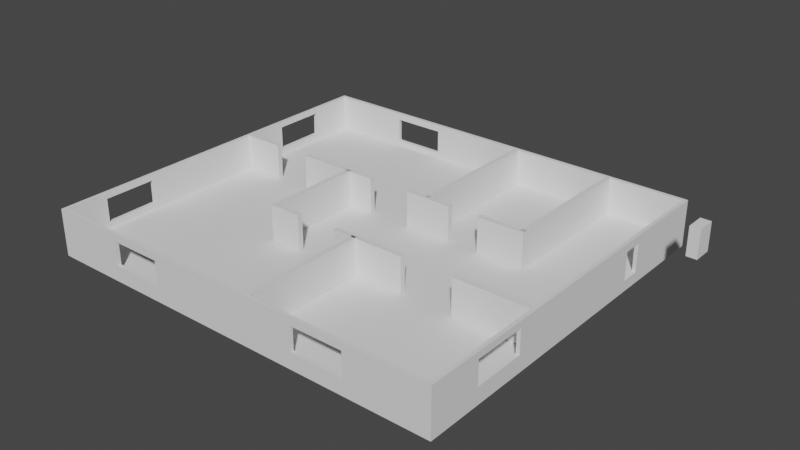 # Source: House.blend  (saved by Blender 2.93.21; exported with 4.5.12 LTS)
import bpy
from mathutils import Matrix  # noqa: F401  (used for matrix-valued properties, if any)

bpy.ops.wm.read_factory_settings(use_empty=True)
scene = bpy.context.scene
scene.name = 'Scene'

# ---- collections
col_collection = bpy.data.collections.new('Collection'); scene.collection.children.link(col_collection)

# ---- world
world_world = bpy.data.worlds.new('World'); scene.world = world_world
world_world.use_nodes = True; world_world.node_tree.nodes.clear()
_N = world_world.node_tree.nodes; _L = world_world.node_tree.links
n0 = _N.new('ShaderNodeOutputWorld'); n0.name = 'World Output'; n0.location = (300, 300)
n1 = _N.new('ShaderNodeBackground'); n1.name = 'Background'; n1.location = (10, 300)
n1.inputs[0].default_value = (0.05088, 0.05088, 0.05088, 1.0)
_L.new(n1.outputs[0], n0.inputs[0])
n0.is_active_output = True
world_world.color = (0.05088, 0.05088, 0.05088)
world_world.use_sun_shadow = False
world_world.sun_shadow_jitter_overblur = 0.0

# ---- meshes
me_plane_001 = bpy.data.meshes.new('Plane.001')
me_plane_001.from_pydata([(3.482, 2.996, 0.4233), (3.482, 2.996, -0.93), (-3.437, 2.996, -0.93), (-3.377, 2.996, 0.4233), (-3.377, 3.056, -0.93), (-3.377, -3.089, 0.4233), (-3.377, -3.089, -0.93), (3.482, 3.056, 0.4233), (3.482, 3.056, -0.93), (-3.377, 3.056, 0.4233), (3.542, 2.996, 0.4233), (3.542, 2.996, -0.93), (3.542, -3.089, 0.4233), (3.542, -3.089, -0.93), (3.482, -3.089, 0.4233), (3.482, -3.089, -0.93), (3.482, -3.149, 0.4233), (3.482, -3.149, -0.93), (-3.377, -3.149, 0.4233), (-3.377, -3.149, -0.93), (-3.437, -3.089, -0.93), (-3.377, 2.996, -0.93), (-3.437, 3.056, -0.93), (3.542, 3.056, 0.4233), (3.542, 3.056, -0.93), (3.542, -3.149, 0.4233), (3.542, -3.149, -0.93), (-3.437, -3.149, 0.4233), (-3.437, -3.149, -0.93), (-3.377, 2.996, 4.825), (-3.377, -3.089, 4.825), (3.482, 2.996, 4.825), (3.482, 3.056, 4.825), (-3.377, 3.056, 4.825), (3.542, -3.089, 4.825), (3.542, 2.996, 4.825), (-3.377, -3.149, 4.825), (3.482, -3.149, 4.825), (3.482, -3.089, 4.825), (-3.437, -3.089, 4.825), (3.542, 3.056, 4.825), (3.542, -3.149, 4.825), (-3.437, -3.149, 4.825), (-3.377, 2.238, 4.133), (-3.377, 2.238, 1.198), (-3.437, 1.357, 4.133), (-3.377, 1.357, 1.198), (-3.377, 1.357, 4.133), (-3.437, -1.505, 1.198), (-3.377, -2.384, 1.153), (-3.377, -1.503, 1.151), (-3.377, -1.503, 4.086), (-3.437, -1.503, 4.086), (-3.377, -2.384, 4.086), (-3.437, -2.384, 4.086), (-3.377, -1.503, 1.198), (-3.437, -1.503, 1.198), (-2.187, -3.089, 3.953), (-2.187, -3.089, 1.019), (-1.306, -3.089, 1.019), (-1.306, -3.089, 3.953), (-2.187, -3.149, 1.019), (-2.187, -3.149, 3.953), (-1.306, -3.149, 1.019), (-1.306, -3.149, 3.953), (1.257, -3.149, 3.953), (1.257, -3.089, 3.953), (1.257, -3.149, 1.019), (1.257, -3.089, 1.019), (2.138, -3.149, 1.019), (2.138, -3.089, 3.953), (1.286, -3.149, 3.953), (1.286, -3.149, 1.019), (1.286, -3.089, 1.019), (2.167, -3.149, 3.953), (2.167, -3.149, 1.019), (2.167, -3.089, 1.019), (2.167, -3.089, 3.953), (2.138, -3.089, 1.019), (2.138, -3.149, 3.953), (1.286, -3.089, 3.953), (3.542, -1.384, 1.011), (3.542, -1.366, 1.068), (3.542, -1.384, 1.068), (3.542, -1.366, 4.002), (3.542, -1.494, 4.002), (3.482, -1.366, 1.068), (3.482, -2.247, 1.068), (3.482, -2.247, 4.002), (3.482, -1.366, 4.002), (3.542, -2.247, 1.068), (3.542, -2.247, 4.002), (-2.054, 2.996, 1.068), (-1.173, 2.996, 1.068), (-2.054, 2.996, 4.002), (-1.173, 2.996, 4.002), (-2.054, 3.056, 1.068), (-1.173, 3.056, 1.068), (-2.054, 3.056, 4.002), (-1.173, 3.056, 4.002), (3.452, 1.261, 0.4233), (3.452, 1.58, 0.4233), (3.482, 1.58, 0.4233), (3.482, 1.261, 0.4233), (3.542, 1.261, 0.396), (3.542, 1.261, 0.4233), (3.542, 1.58, 0.4233), (3.542, 1.58, 0.396), (3.542, 1.261, 3.831), (3.542, 1.58, 3.831), (3.482, 1.261, 3.831), (3.482, 1.58, 3.831), (-3.437, 2.238, 4.133), (-3.437, 3.056, 0.4233), (-3.437, 2.996, 4.825), (-3.437, 3.056, 4.825), (-3.445, 2.238, 1.198), (-3.437, 2.996, 0.4233), (-3.437, 1.357, 1.198), (-3.437, -2.384, 1.153), (-3.437, -3.089, 0.4233)], [], [(1, 11, 13, 15), (21, 4, 8, 1), (14, 103, 100, 101, 102, 0, 3, 5), (6, 21, 1, 15), (9, 7, 8, 4), (3, 9, 4, 21), (1, 8, 7, 0), (10, 106, 107, 104, 105, 12, 13, 11), (3, 33, 9), (15, 13, 12, 14), (0, 10, 11, 1), (15, 17, 19, 6), (6, 20, 2, 21), (29, 94, 95, 93, 92, 3, 0, 31), (92, 94, 29, 3), (16, 18, 19, 17), (14, 16, 17, 15), (6, 19, 18, 5), (18, 36, 42, 27), (9, 4, 22, 113), (3, 33, 9), (22, 4, 21, 2), (8, 7, 23, 24), (10, 11, 24, 23), (23, 40, 35, 10), (11, 1, 8, 24), (13, 12, 25, 26), (16, 17, 26, 25), (9, 113, 115, 33), (26, 17, 15, 13), (19, 18, 27, 28), (20, 6, 19, 28), (16, 25, 41, 37), (31, 32, 33, 29), (38, 34, 35, 31), (29, 114, 39, 30), (30, 36, 37, 38), (115, 114, 29, 33), (35, 40, 32, 31), (37, 41, 34, 38), (42, 36, 30, 39), (39, 114, 112, 45, 52, 54), (25, 12, 34, 41), (34, 85, 84, 82, 83, 81, 12, 105, 108, 109, 106, 10, 35), (88, 87, 14, 38), (0, 102, 111, 110, 103, 14, 87, 86, 89, 88, 38, 31), (96, 97, 99, 98, 33, 32, 7, 9), (98, 96, 9, 33), (49, 53, 51, 55, 46, 47, 43, 29, 30, 5), (29, 43, 44, 3), (7, 32, 40, 23), (61, 62, 36, 18), (62, 64, 63, 61, 18, 16, 69, 67, 65, 71, 79, 37, 36), (74, 75, 69, 16, 37, 79), (30, 57, 58, 5), (76, 77, 70, 38, 14, 78), (58, 59, 60, 57, 30, 38, 70, 80, 66, 68, 78, 14, 5), (73, 68, 66, 80), (45, 112, 43, 47), (81, 83, 90, 91, 85, 34, 12), (67, 72, 71, 65), (101, 100, 103, 102), (107, 102, 103, 104), (102, 107, 109, 111), (103, 110, 108, 104), (109, 108, 110, 111), (91, 90, 87, 88), (82, 86, 87, 90, 83), (84, 89, 86, 82), (84, 85, 91, 88, 89), (76, 78, 68, 67, 69, 75), (71, 72, 73, 80), (70, 79, 71, 80), (74, 77, 76, 75), (74, 79, 70, 77), (63, 59, 58, 61), (60, 59, 63, 64), (64, 62, 57, 60), (57, 62, 61, 58), (56, 55, 51, 52), (2, 20, 28, 27, 113, 22), (54, 52, 51, 53), (44, 46, 55, 50, 49, 5, 3), (95, 99, 97, 93), (94, 92, 96, 98), (93, 97, 96, 92), (55, 49, 50), (117, 114, 115, 113), (114, 117, 116, 112), (46, 44, 116, 118), (43, 112, 116, 44), (45, 47, 46, 118), (120, 27, 42, 39), (117, 120, 119, 116), (56, 52, 45, 118), (49, 55, 48, 119), (54, 53, 49, 119), (39, 54, 119, 120), (116, 119, 48, 56, 118), (95, 94, 98, 99)])
_uv = me_plane_001.uv_layers.new(name='UVMap')
_uv.uv.foreach_set('vector', [0.875, 0.75, 0.875, 0.75, 0.875, 0.5, 0.875, 0.5, 0.625, 0.75, 0.625, 0.75, 0.875, 0.75, 0.875, 0.75, 0.125, 0.5, 0.125, 0.6787, 0.1261, 0.6787, 0.1261, 0.6918, 0.125, 0.6918, 0.125, 0.75, 0.375, 0.75, 0.375, 0.5, 0.625, 0.5, 0.625, 0.75, 0.875, 0.75, 0.875, 0.5, 0.375, 0.75, 0.375, 1.0, 0.625, 1.0, 0.625, 0.75, 0.375, 0.75, 0.375, 0.75, 0.625, 0.75, 0.625, 0.75, 0.625, 0.0, 0.625, 0.0, 0.375, 0.0, 0.375, 0.0, 0.375, 0.0, 0.375, 0.05816, 0.38, 0.05816, 0.38, 0.07127, 0.375, 0.07127, 0.375, 0.25, 0.625, 0.25, 0.625, 0.0, 0.375, 0.75, 0.375, 0.75, 0.375, 0.75, 0.625, 0.25, 0.625, 0.25, 0.375, 0.25, 0.375, 0.25, 0.375, 0.0, 0.375, 0.0, 0.625, 0.0, 0.625, 0.0, 0.875, 0.5, 0.875, 0.5, 0.625, 0.5, 0.625, 0.5, 0.625, 0.5, 0.625, 0.5, 0.625, 0.75, 0.625, 0.75, 0.375, 0.75, 0.3268, 0.75, 0.2947, 0.75, 0.2947, 0.75, 0.3268, 0.75, 0.375, 0.75, 0.125, 0.75, 0.125, 0.75, 0.3268, 0.75, 0.3268, 0.75, 0.375, 0.75, 0.375, 0.75, 0.375, 0.25, 0.375, 0.5, 0.625, 0.5, 0.625, 0.25, 0.375, 0.25, 0.375, 0.25, 0.625, 0.25, 0.625, 0.25, 0.625, 0.5, 0.625, 0.5, 0.375, 0.5, 0.375, 0.5, 0.375, 0.5, 0.375, 0.5, 0.375, 0.5, 0.375, 0.5, 0.0, 0.0, 0.0, 0.0, 0.625, 0.75, 0.375, 0.75, 0.0, 0.0, 0.0, 0.0, 0.0, 0.0, 0.625, 0.75, 0.0, 0.0, 0.0, 0.0, 0.625, 0.75, 0.625, 1.0, 0.375, 1.0, 0.375, 1.0, 0.625, 1.0, 0.375, 0.0, 0.625, 0.0, 0.625, 1.0, 0.375, 1.0, 0.375, 1.0, 0.375, 1.0, 0.375, 0.0, 0.375, 0.0, 0.0, 0.0, 0.0, 0.0, 0.0, 0.0, 0.0, 0.0, 0.625, 0.25, 0.375, 0.25, 0.375, 0.25, 0.625, 0.25, 0.375, 0.25, 0.625, 0.25, 0.625, 0.25, 0.375, 0.25, 0.0, 0.0, 0.375, 0.75, 0.375, 0.75, 0.0, 0.0, 0.0, 0.0, 0.0, 0.0, 0.0, 0.0, 0.0, 0.0, 0.625, 0.5, 0.375, 0.5, 0.375, 0.5, 0.625, 0.5, 0.0, 0.0, 0.0, 0.0, 0.0, 0.0, 0.0, 0.0, 0.375, 0.25, 0.375, 0.25, 0.375, 0.25, 0.375, 0.25, 0.125, 0.75, 0.125, 0.75, 0.375, 0.75, 0.375, 0.75, 0.125, 0.5, 0.125, 0.5, 0.125, 0.75, 0.125, 0.75, 0.375, 0.75, 0.375, 0.75, 0.375, 0.5, 0.375, 0.5, 0.375, 0.5, 0.375, 0.5, 0.125, 0.5, 0.125, 0.5, 0.375, 0.75, 0.375, 0.75, 0.0, 0.0, 0.0, 0.0, 0.0, 0.0, 0.0, 0.0, 0.0, 0.0, 0.0, 0.0, 0.0, 0.0, 0.0, 0.0, 0.0, 0.0, 0.0, 0.0, 0.0, 0.0, 0.0, 0.0, 0.0, 0.0, 0.0, 0.0, 0.375, 0.5, 0.375, 0.75, 0.375, 0.7189, 0.375, 0.6827, 0.375, 0.5651, 0.375, 0.5289, 0.375, 0.25, 0.375, 0.25, 0.375, 0.25, 0.375, 0.25, 0.375, 0.25, 0.375, 0.1845, 0.375, 0.1792, 0.375, 0.1792, 0.375, 0.18, 0.375, 0.18, 0.375, 0.25, 0.375, 0.07127, 0.375, 0.07127, 0.375, 0.05816, 0.375, 0.05816, 0.375, 0.0, 0.375, 0.0, 0.125, 0.5346, 0.125, 0.5346, 0.125, 0.5, 0.125, 0.5, 0.125, 0.75, 0.125, 0.6918, 0.125, 0.6918, 0.125, 0.6787, 0.125, 0.6787, 0.125, 0.5, 0.125, 0.5346, 0.125, 0.5708, 0.125, 0.5708, 0.125, 0.5346, 0.125, 0.5, 0.125, 0.75, 0.375, 0.7982, 0.375, 0.8303, 0.375, 0.8303, 0.375, 0.7982, 0.375, 0.75, 0.375, 1.0, 0.375, 1.0, 0.375, 0.75, 0.375, 0.7982, 0.375, 0.7982, 0.375, 0.75, 0.375, 0.75, 0.375, 0.5289, 0.375, 0.5289, 0.375, 0.5651, 0.375, 0.5651, 0.375, 0.6827, 0.375, 0.6827, 0.375, 0.7189, 0.375, 0.75, 0.375, 0.5, 0.375, 0.5, 0.375, 0.75, 0.375, 0.7189, 0.375, 0.7189, 0.375, 0.75, 0.375, 1.0, 0.375, 1.0, 0.375, 1.0, 0.375, 1.0, 0.375, 0.4566, 0.375, 0.4566, 0.375, 0.5, 0.375, 0.5, 0.375, 0.4566, 0.375, 0.4245, 0.375, 0.4245, 0.375, 0.4566, 0.375, 0.5, 0.375, 0.25, 0.375, 0.299, 0.375, 0.3311, 0.375, 0.3311, 0.375, 0.3301, 0.375, 0.299, 0.375, 0.25, 0.375, 0.5, 0.375, 0.2979, 0.375, 0.2979, 0.375, 0.299, 0.375, 0.25, 0.375, 0.25, 0.375, 0.299, 0.375, 0.5, 0.3316, 0.5, 0.3316, 0.5, 0.375, 0.5, 0.1729, 0.5, 0.1729, 0.5, 0.174, 0.5, 0.125, 0.5, 0.125, 0.5, 0.174, 0.5, 0.3316, 0.5, 0.2995, 0.5, 0.2995, 0.5, 0.3316, 0.5, 0.375, 0.5, 0.125, 0.5, 0.174, 0.5, 0.2051, 0.5, 0.2061, 0.5, 0.2061, 0.5, 0.174, 0.5, 0.125, 0.5, 0.375, 0.5, 0.2051, 0.5, 0.2061, 0.5, 0.2061, 0.5, 0.2051, 0.5, 0.375, 0.6827, 0.375, 0.7189, 0.375, 0.7189, 0.375, 0.6827, 0.375, 0.18, 0.375, 0.18, 0.375, 0.2154, 0.375, 0.2154, 0.375, 0.1845, 0.375, 0.25, 0.375, 0.25, 0.375, 0.3311, 0.375, 0.3301, 0.375, 0.3301, 0.375, 0.3311, 0.1261, 0.6918, 0.1261, 0.6787, 0.125, 0.6787, 0.125, 0.6918, 0.38, 0.05816, 0.125, 0.6918, 0.125, 0.6787, 0.38, 0.07127, 0.125, 0.6918, 0.38, 0.05816, 0.0, 0.0, 0.125, 0.6918, 0.125, 0.6787, 0.125, 0.6787, 0.0, 0.0, 0.38, 0.07127, 0.0, 0.0, 0.0, 0.0, 0.125, 0.6787, 0.125, 0.6918, 0.375, 0.2154, 0.375, 0.2154, 0.125, 0.5346, 0.125, 0.5346, 0.375, 0.1792, 0.125, 0.5708, 0.125, 0.5346, 0.375, 0.2154, 0.375, 0.18, 0.375, 0.1792, 0.125, 0.5708, 0.125, 0.5708, 0.375, 0.1792, 0.375, 0.1792, 0.375, 0.1845, 0.375, 0.2154, 0.125, 0.5346, 0.125, 0.5708, 0.1729, 0.5, 0.174, 0.5, 0.2061, 0.5, 0.375, 0.3311, 0.375, 0.299, 0.375, 0.2979, 0.375, 0.3301, 0.375, 0.3301, 0.2051, 0.5, 0.2051, 0.5, 0.174, 0.5, 0.375, 0.299, 0.375, 0.3301, 0.2051, 0.5, 0.375, 0.2979, 0.1729, 0.5, 0.1729, 0.5, 0.375, 0.2979, 0.375, 0.2979, 0.375, 0.299, 0.174, 0.5, 0.1729, 0.5, 0.375, 0.4245, 0.2995, 0.5, 0.3316, 0.5, 0.375, 0.4566, 0.2995, 0.5, 0.2995, 0.5, 0.375, 0.4245, 0.375, 0.4245, 0.375, 0.4245, 0.375, 0.4566, 0.3316, 0.5, 0.2995, 0.5, 0.3316, 0.5, 0.375, 0.4566, 0.375, 0.4566, 0.3316, 0.5, 0.375, 0.5651, 0.375, 0.5651, 0.375, 0.5651, 0.375, 0.5651, 0.625, 0.75, 0.625, 0.5, 0.0, 0.0, 0.375, 0.5, 0.375, 0.75, 0.625, 0.75, 0.375, 0.5289, 0.375, 0.5651, 0.375, 0.5651, 0.375, 0.5289, 0.375, 0.7189, 0.375, 0.6827, 0.375, 0.5651, 0.375, 0.5651, 0.375, 0.5289, 0.375, 0.5, 0.375, 0.75, 0.2947, 0.75, 0.375, 0.8303, 0.375, 0.8303, 0.2947, 0.75, 0.3268, 0.75, 0.3268, 0.75, 0.375, 0.7982, 0.375, 0.7982, 0.2947, 0.75, 0.375, 0.8303, 0.375, 0.7982, 0.3268, 0.75, 0.0, 0.0, 0.0, 0.0, 0.375, 0.5651, 0.0, 0.0, 0.375, 0.75, 0.375, 0.75, 0.375, 0.75, 0.375, 0.75, 0.0, 0.0, 0.0, 0.0, 0.0, 0.0, 0.375, 0.6827, 0.375, 0.7189, 0.0, 0.0, 0.0, 0.0, 0.375, 0.7189, 0.0, 0.0, 0.0, 0.0, 0.375, 0.7189, 0.375, 0.6827, 0.375, 0.6827, 0.375, 0.6827, 0.0, 0.0, 0.0, 0.0, 0.375, 0.5, 0.0, 0.0, 0.0, 0.0, 0.0, 0.0, 0.0, 0.0, 0.0, 0.0, 0.0, 0.0, 0.375, 0.5651, 0.375, 0.5651, 0.375, 0.6827, 0.0, 0.0, 0.0, 0.0, 0.0, 0.0, 0.0, 0.0, 0.0, 0.0, 0.375, 0.5289, 0.375, 0.5289, 0.0, 0.0, 0.0, 0.0, 0.0, 0.0, 0.375, 0.5289, 0.0, 0.0, 0.0, 0.0, 0.0, 0.0, 0.0, 0.0, 0.0, 0.0, 0.375, 0.5651, 0.0, 0.0, 0.2947, 0.75, 0.3268, 0.75, 0.375, 0.7982, 0.375, 0.8303])
me_plane_001.use_remesh_fix_poles = True
me_plane_001.use_remesh_preserve_attributes = False
me_plane_001.update()
me_plane_002 = bpy.data.meshes.new('Plane.002')
me_plane_002.from_pydata([(-0.2, -0.2, -1.467), (-0.2, -0.2, 1.467), (-0.2, 0.2, -1.467), (-0.2, 0.2, 1.467), (0.2, -0.2, -1.467), (0.2, -0.2, 1.467), (0.2, 0.2, -1.467), (0.2, 0.2, 1.467), (0.1338, 0.2, 1.467), (-0.05974, 0.2, 1.467), (0.1338, 0.2, -1.467), (-0.05974, 0.2, -1.467), (-0.05974, -0.2, 1.467), (0.1338, -0.2, 1.467), (0.1338, -0.2, -1.467), (-0.05974, -0.2, -1.467)], [], [(0, 1, 3, 2), (2, 3, 9, 11), (7, 6, 10, 8), (9, 8, 10, 11), (6, 7, 5, 4), (12, 1, 0, 15), (4, 5, 13, 14), (12, 15, 14, 13), (0, 2, 11, 15), (10, 6, 4, 14), (14, 15, 11, 10), (3, 1, 12, 9), (13, 5, 7, 8), (9, 12, 13, 8), (9, 11, 15, 12), (10, 8, 13, 14)])
_uv = me_plane_002.uv_layers.new(name='UVMap')
_uv.uv.foreach_set('vector', [0.375, 0.0, 0.625, 0.0, 0.625, 0.25, 0.375, 0.25, 0.375, 0.25, 0.625, 0.25, 0.625, 0.3377, 0.375, 0.3377, 0.625, 0.5, 0.375, 0.5, 0.375, 0.4586, 0.625, 0.4586, 0.625, 0.3377, 0.625, 0.4586, 0.375, 0.4586, 0.375, 0.3377, 0.375, 0.5, 0.625, 0.5, 0.625, 0.75, 0.375, 0.75, 0.625, 0.9123, 0.625, 1.0, 0.375, 1.0, 0.375, 0.9123, 0.375, 0.75, 0.625, 0.75, 0.625, 0.7914, 0.375, 0.7914, 0.625, 0.9123, 0.375, 0.9123, 0.375, 0.7914, 0.625, 0.7914, 0.125, 0.75, 0.125, 0.5, 0.2127, 0.5, 0.2127, 0.75, 0.3336, 0.5, 0.375, 0.5, 0.375, 0.75, 0.3336, 0.75, 0.3336, 0.75, 0.2127, 0.75, 0.2127, 0.5, 0.3336, 0.5, 0.875, 0.5, 0.875, 0.75, 0.7873, 0.75, 0.7873, 0.5, 0.6664, 0.75, 0.625, 0.75, 0.625, 0.5, 0.6664, 0.5, 0.7873, 0.5, 0.7873, 0.75, 0.6664, 0.75, 0.6664, 0.5, 0.375, 0.7158, 0.375, 0.7158, 0.375, 0.6796, 0.375, 0.6796, 0.375, 0.7158, 0.375, 0.7158, 0.375, 0.6796, 0.375, 0.6796])
me_plane_002.use_remesh_fix_poles = True
me_plane_002.use_remesh_preserve_attributes = False
me_plane_002.update()
me_plane_003 = bpy.data.meshes.new('Plane.003')
me_plane_003.from_pydata([(0.3887, 0.2, 1.467), (0.3887, 0.2, -1.467), (0.3887, -0.2, 1.467), (0.3887, -0.2, -1.467), (-0.2, 0.2, 1.467), (-0.2, 0.2, -1.467), (-0.2, -0.2, 1.467), (-0.2, -0.2, -1.467)], [], [(7, 6, 4, 5), (5, 4, 0, 1), (1, 0, 2, 3), (3, 2, 6, 7), (5, 1, 3, 7), (0, 4, 6, 2)])
_uv = me_plane_003.uv_layers.new(name='UVMap')
_uv.uv.foreach_set('vector', [0.375, 0.0, 0.625, 0.0, 0.625, 0.25, 0.375, 0.25, 0.375, 0.25, 0.625, 0.25, 0.625, 0.5, 0.375, 0.5, 0.375, 0.5, 0.625, 0.5, 0.625, 0.75, 0.375, 0.75, 0.375, 0.75, 0.625, 0.75, 0.625, 1.0, 0.375, 1.0, 0.125, 0.5, 0.375, 0.5, 0.375, 0.75, 0.125, 0.75, 0.625, 0.5, 0.875, 0.5, 0.875, 0.75, 0.625, 0.75])
me_plane_003.use_remesh_fix_poles = True
me_plane_003.use_remesh_preserve_attributes = False
me_plane_003.update()
me_plane_004 = bpy.data.meshes.new('Plane.004')
me_plane_004.from_pydata([(0.3887, 0.2, 1.467), (0.3887, 0.2, -1.467), (0.3887, -0.2, 1.467), (0.3887, -0.2, -1.467), (-0.2, 0.2, 1.467), (-0.2, 0.2, -1.467), (-0.2, -0.2, 1.467), (-0.2, -0.2, -1.467)], [], [(7, 6, 4, 5), (5, 4, 0, 1), (1, 0, 2, 3), (3, 2, 6, 7), (5, 1, 3, 7), (0, 4, 6, 2)])
_uv = me_plane_004.uv_layers.new(name='UVMap')
_uv.uv.foreach_set('vector', [0.375, 0.0, 0.625, 0.0, 0.625, 0.25, 0.375, 0.25, 0.375, 0.25, 0.625, 0.25, 0.625, 0.5, 0.375, 0.5, 0.375, 0.5, 0.625, 0.5, 0.625, 0.75, 0.375, 0.75, 0.375, 0.75, 0.625, 0.75, 0.625, 1.0, 0.375, 1.0, 0.125, 0.5, 0.375, 0.5, 0.375, 0.75, 0.125, 0.75, 0.625, 0.5, 0.875, 0.5, 0.875, 0.75, 0.625, 0.75])
me_plane_004.use_remesh_fix_poles = True
me_plane_004.use_remesh_preserve_attributes = False
me_plane_004.update()
me_plane_005 = bpy.data.meshes.new('Plane.005')
me_plane_005.from_pydata([(0.3887, 0.2, 1.467), (0.3887, 0.2, -1.467), (0.3887, -0.2, 1.467), (0.3887, -0.2, -1.467), (-0.2, 0.2, 1.467), (-0.2, 0.2, -1.467), (-0.2, -0.2, 1.467), (-0.2, -0.2, -1.467)], [], [(7, 6, 4, 5), (5, 4, 0, 1), (1, 0, 2, 3), (3, 2, 6, 7), (5, 1, 3, 7), (0, 4, 6, 2)])
_uv = me_plane_005.uv_layers.new(name='UVMap')
_uv.uv.foreach_set('vector', [0.375, 0.0, 0.625, 0.0, 0.625, 0.25, 0.375, 0.25, 0.375, 0.25, 0.625, 0.25, 0.625, 0.5, 0.375, 0.5, 0.375, 0.5, 0.625, 0.5, 0.625, 0.75, 0.375, 0.75, 0.375, 0.75, 0.625, 0.75, 0.625, 1.0, 0.375, 1.0, 0.125, 0.5, 0.375, 0.5, 0.375, 0.75, 0.125, 0.75, 0.625, 0.5, 0.875, 0.5, 0.875, 0.75, 0.625, 0.75])
me_plane_005.use_remesh_fix_poles = True
me_plane_005.use_remesh_preserve_attributes = False
me_plane_005.update()
me_plane_006 = bpy.data.meshes.new('Plane.006')
me_plane_006.from_pydata([(0.3887, 0.2, 1.467), (0.3887, 0.2, -1.467), (0.3887, -0.2, 1.467), (0.3887, -0.2, -1.467), (-0.2, 0.2, 1.467), (-0.2, 0.2, -1.467), (-0.2, -0.2, 1.467), (-0.2, -0.2, -1.467)], [], [(7, 6, 4, 5), (5, 4, 0, 1), (1, 0, 2, 3), (3, 2, 6, 7), (5, 1, 3, 7), (0, 4, 6, 2)])
_uv = me_plane_006.uv_layers.new(name='UVMap')
_uv.uv.foreach_set('vector', [0.375, 0.0, 0.625, 0.0, 0.625, 0.25, 0.375, 0.25, 0.375, 0.25, 0.625, 0.25, 0.625, 0.5, 0.375, 0.5, 0.375, 0.5, 0.625, 0.5, 0.625, 0.75, 0.375, 0.75, 0.375, 0.75, 0.625, 0.75, 0.625, 1.0, 0.375, 1.0, 0.125, 0.5, 0.375, 0.5, 0.375, 0.75, 0.125, 0.75, 0.625, 0.5, 0.875, 0.5, 0.875, 0.75, 0.625, 0.75])
me_plane_006.use_remesh_fix_poles = True
me_plane_006.use_remesh_preserve_attributes = False
me_plane_006.update()
me_plane_007 = bpy.data.meshes.new('Plane.007')
me_plane_007.from_pydata([(0.3887, 0.2, 1.467), (0.3887, 0.2, -1.467), (0.3887, -0.2, 1.467), (0.3887, -0.2, -1.467), (-0.2, 0.2, 1.467), (-0.2, 0.2, -1.467), (-0.2, -0.2, 1.467), (-0.2, -0.2, -1.467)], [], [(7, 6, 4, 5), (5, 4, 0, 1), (1, 0, 2, 3), (3, 2, 6, 7), (5, 1, 3, 7), (0, 4, 6, 2)])
_uv = me_plane_007.uv_layers.new(name='UVMap')
_uv.uv.foreach_set('vector', [0.375, 0.0, 0.625, 0.0, 0.625, 0.25, 0.375, 0.25, 0.375, 0.25, 0.625, 0.25, 0.625, 0.5, 0.375, 0.5, 0.375, 0.5, 0.625, 0.5, 0.625, 0.75, 0.375, 0.75, 0.375, 0.75, 0.625, 0.75, 0.625, 1.0, 0.375, 1.0, 0.125, 0.5, 0.375, 0.5, 0.375, 0.75, 0.125, 0.75, 0.625, 0.5, 0.875, 0.5, 0.875, 0.75, 0.625, 0.75])
me_plane_007.use_remesh_fix_poles = True
me_plane_007.use_remesh_preserve_attributes = False
me_plane_007.update()
me_plane_008 = bpy.data.meshes.new('Plane.008')
me_plane_008.from_pydata([(0.3887, 0.2, 1.467), (0.3887, 0.2, -1.467), (0.3887, -0.2, 1.467), (0.3887, -0.2, -1.467), (-0.2, 0.2, 1.467), (-0.2, 0.2, -1.467), (-0.2, -0.2, 1.467), (-0.2, -0.2, -1.467)], [], [(7, 6, 4, 5), (5, 4, 0, 1), (1, 0, 2, 3), (3, 2, 6, 7), (5, 1, 3, 7), (0, 4, 6, 2)])
_uv = me_plane_008.uv_layers.new(name='UVMap')
_uv.uv.foreach_set('vector', [0.375, 0.0, 0.625, 0.0, 0.625, 0.25, 0.375, 0.25, 0.375, 0.25, 0.625, 0.25, 0.625, 0.5, 0.375, 0.5, 0.375, 0.5, 0.625, 0.5, 0.625, 0.75, 0.375, 0.75, 0.375, 0.75, 0.625, 0.75, 0.625, 1.0, 0.375, 1.0, 0.125, 0.5, 0.375, 0.5, 0.375, 0.75, 0.125, 0.75, 0.625, 0.5, 0.875, 0.5, 0.875, 0.75, 0.625, 0.75])
me_plane_008.use_remesh_fix_poles = True
me_plane_008.use_remesh_preserve_attributes = False
me_plane_008.update()
me_plane_009 = bpy.data.meshes.new('Plane.009')
me_plane_009.from_pydata([(0.3887, 0.2, 1.467), (0.3887, 0.2, -1.467), (0.3887, -0.2, 1.467), (0.3887, -0.2, -1.467), (-0.2, 0.2, 1.467), (-0.2, 0.2, -1.467), (-0.2, -0.2, 1.467), (-0.2, -0.2, -1.467)], [], [(7, 6, 4, 5), (5, 4, 0, 1), (1, 0, 2, 3), (3, 2, 6, 7), (5, 1, 3, 7), (0, 4, 6, 2)])
_uv = me_plane_009.uv_layers.new(name='UVMap')
_uv.uv.foreach_set('vector', [0.375, 0.0, 0.625, 0.0, 0.625, 0.25, 0.375, 0.25, 0.375, 0.25, 0.625, 0.25, 0.625, 0.5, 0.375, 0.5, 0.375, 0.5, 0.625, 0.5, 0.625, 0.75, 0.375, 0.75, 0.375, 0.75, 0.625, 0.75, 0.625, 1.0, 0.375, 1.0, 0.125, 0.5, 0.375, 0.5, 0.375, 0.75, 0.125, 0.75, 0.625, 0.5, 0.875, 0.5, 0.875, 0.75, 0.625, 0.75])
me_plane_009.use_remesh_fix_poles = True
me_plane_009.use_remesh_preserve_attributes = False
me_plane_009.update()
me_plane_010 = bpy.data.meshes.new('Plane.010')
me_plane_010.from_pydata([(0.3887, 0.2, 1.467), (0.3887, 0.2, -1.467), (0.3887, -0.2, 1.467), (0.3887, -0.2, -1.467), (-0.2, 0.2, 1.467), (-0.2, 0.2, -1.467), (-0.2, -0.2, 1.467), (-0.2, -0.2, -1.467)], [], [(7, 6, 4, 5), (5, 4, 0, 1), (1, 0, 2, 3), (3, 2, 6, 7), (5, 1, 3, 7), (0, 4, 6, 2)])
_uv = me_plane_010.uv_layers.new(name='UVMap')
_uv.uv.foreach_set('vector', [0.375, 0.0, 0.625, 0.0, 0.625, 0.25, 0.375, 0.25, 0.375, 0.25, 0.625, 0.25, 0.625, 0.5, 0.375, 0.5, 0.375, 0.5, 0.625, 0.5, 0.625, 0.75, 0.375, 0.75, 0.375, 0.75, 0.625, 0.75, 0.625, 1.0, 0.375, 1.0, 0.125, 0.5, 0.375, 0.5, 0.375, 0.75, 0.125, 0.75, 0.625, 0.5, 0.875, 0.5, 0.875, 0.75, 0.625, 0.75])
me_plane_010.use_remesh_fix_poles = True
me_plane_010.use_remesh_preserve_attributes = False
me_plane_010.update()
me_plane_011 = bpy.data.meshes.new('Plane.011')
me_plane_011.from_pydata([(0.3887, 0.2, 1.467), (0.3887, 0.2, -1.467), (0.3887, -0.2, 1.467), (0.3887, -0.2, -1.467), (-0.2, 0.2, 1.467), (-0.2, 0.2, -1.467), (-0.2, -0.2, 1.467), (-0.2, -0.2, -1.467)], [], [(7, 6, 4, 5), (5, 4, 0, 1), (1, 0, 2, 3), (3, 2, 6, 7), (5, 1, 3, 7), (0, 4, 6, 2)])
_uv = me_plane_011.uv_layers.new(name='UVMap')
_uv.uv.foreach_set('vector', [0.375, 0.0, 0.625, 0.0, 0.625, 0.25, 0.375, 0.25, 0.375, 0.25, 0.625, 0.25, 0.625, 0.5, 0.375, 0.5, 0.375, 0.5, 0.625, 0.5, 0.625, 0.75, 0.375, 0.75, 0.375, 0.75, 0.625, 0.75, 0.625, 1.0, 0.375, 1.0, 0.125, 0.5, 0.375, 0.5, 0.375, 0.75, 0.125, 0.75, 0.625, 0.5, 0.875, 0.5, 0.875, 0.75, 0.625, 0.75])
me_plane_011.use_remesh_fix_poles = True
me_plane_011.use_remesh_preserve_attributes = False
me_plane_011.update()
me_plane_012 = bpy.data.meshes.new('Plane.012')
me_plane_012.from_pydata([(0.3887, 0.2, 1.467), (0.3887, 0.2, -1.467), (0.3887, -0.2, 1.467), (0.3887, -0.2, -1.467), (-0.2, 0.2, 1.467), (-0.2, 0.2, -1.467), (-0.2, -0.2, 1.467), (-0.2, -0.2, -1.467)], [], [(7, 6, 4, 5), (5, 4, 0, 1), (1, 0, 2, 3), (3, 2, 6, 7), (5, 1, 3, 7), (0, 4, 6, 2)])
_uv = me_plane_012.uv_layers.new(name='UVMap')
_uv.uv.foreach_set('vector', [0.375, 0.0, 0.625, 0.0, 0.625, 0.25, 0.375, 0.25, 0.375, 0.25, 0.625, 0.25, 0.625, 0.5, 0.375, 0.5, 0.375, 0.5, 0.625, 0.5, 0.625, 0.75, 0.375, 0.75, 0.375, 0.75, 0.625, 0.75, 0.625, 1.0, 0.375, 1.0, 0.125, 0.5, 0.375, 0.5, 0.375, 0.75, 0.125, 0.75, 0.625, 0.5, 0.875, 0.5, 0.875, 0.75, 0.625, 0.75])
me_plane_012.use_remesh_fix_poles = True
me_plane_012.use_remesh_preserve_attributes = False
me_plane_012.update()
me_plane_013 = bpy.data.meshes.new('Plane.013')
me_plane_013.from_pydata([(0.3887, 0.2, 1.467), (0.3887, 0.2, -1.467), (0.3887, -0.2, 1.467), (0.3887, -0.2, -1.467), (-0.2, 0.2, 1.467), (-0.2, 0.2, -1.467), (-0.2, -0.2, 1.467), (-0.2, -0.2, -1.467)], [], [(7, 6, 4, 5), (5, 4, 0, 1), (1, 0, 2, 3), (3, 2, 6, 7), (5, 1, 3, 7), (0, 4, 6, 2)])
_uv = me_plane_013.uv_layers.new(name='UVMap')
_uv.uv.foreach_set('vector', [0.375, 0.0, 0.625, 0.0, 0.625, 0.25, 0.375, 0.25, 0.375, 0.25, 0.625, 0.25, 0.625, 0.5, 0.375, 0.5, 0.375, 0.5, 0.625, 0.5, 0.625, 0.75, 0.375, 0.75, 0.375, 0.75, 0.625, 0.75, 0.625, 1.0, 0.375, 1.0, 0.125, 0.5, 0.375, 0.5, 0.375, 0.75, 0.125, 0.75, 0.625, 0.5, 0.875, 0.5, 0.875, 0.75, 0.625, 0.75])
me_plane_013.use_remesh_fix_poles = True
me_plane_013.use_remesh_preserve_attributes = False
me_plane_013.update()

# ---- objects
ob_house = bpy.data.objects.new('House', me_plane_001)
ob_boolean = bpy.data.objects.new('boolean', me_plane_002)
ob_wall1 = bpy.data.objects.new('Wall1', me_plane_003)
ob_wall1_001 = bpy.data.objects.new('Wall1.001', me_plane_004)
ob_wall1_002 = bpy.data.objects.new('Wall1.002', me_plane_005)
ob_wall1_003 = bpy.data.objects.new('Wall1.003', me_plane_006)
ob_wall1_004 = bpy.data.objects.new('Wall1.004', me_plane_007)
ob_wall1_005 = bpy.data.objects.new('Wall1.005', me_plane_008)
ob_wall1_006 = bpy.data.objects.new('Wall1.006', me_plane_009)
ob_wall1_007 = bpy.data.objects.new('Wall1.007', me_plane_010)
ob_wall1_008 = bpy.data.objects.new('Wall1.008', me_plane_011)
ob_wall1_009 = bpy.data.objects.new('Wall1.009', me_plane_012)
ob_wall1_010 = bpy.data.objects.new('Wall1.010', me_plane_013)

# ---- transforms, parenting, visibility, modifiers, constraints
ob_house.location = (-0.2632, -0.9235, 0.1726)
ob_house.scale = (5.0, 5.0, 0.6815)
ob_boolean.location = (21.48, 7.751, 4.223)
ob_boolean.rotation_euler = (1.571, -6.517e-07, 6.283)
ob_boolean.scale = (2.153, 5.853, 0.5436)
ob_wall1.location = (-15.97, 2.167, 1.981)
ob_wall1.scale = (5.949, 1.064, 1.021)
ob_wall1_001.location = (-8.026, 2.167, 1.981)
ob_wall1_001.scale = (12.0, 1.064, 1.021)
ob_wall1_002.location = (-5.787, -3.417, 1.981)
ob_wall1_002.rotation_euler = (0.0, -0.0, 1.571)
ob_wall1_002.scale = (14.16, 1.064, 1.021)
ob_wall1_003.location = (-4.801, -6.043, 1.981)
ob_wall1_003.scale = (3.992, 1.064, 1.021)
ob_wall1_004.location = (1.676, 2.167, 1.981)
ob_wall1_004.scale = (6.807, 1.064, 1.021)
ob_wall1_005.location = (2.103, 6.348, 1.981)
ob_wall1_005.rotation_euler = (0.0, -0.0, 1.571)
ob_wall1_005.scale = (20.3, 1.064, 1.021)
ob_wall1_006.location = (10.76, 6.348, 1.981)
ob_wall1_006.rotation_euler = (0.0, -0.0, 1.571)
ob_wall1_006.scale = (20.3, 1.064, 1.021)
ob_wall1_007.location = (8.334, 2.167, 1.981)
ob_wall1_007.scale = (6.807, 1.064, 1.021)
ob_wall1_008.location = (2.103, -12.93, 1.981)
ob_wall1_008.rotation_euler = (0.0, -0.0, 1.571)
ob_wall1_008.scale = (17.67, 1.064, 1.021)
ob_wall1_009.location = (2.378, -6.043, 1.981)
ob_wall1_009.scale = (10.69, 1.064, 1.021)
ob_wall1_010.location = (13.04, -6.043, 1.981)
ob_wall1_010.scale = (10.69, 1.064, 1.021)

# ---- collection membership
col_collection.objects.link(ob_house)
col_collection.objects.link(ob_boolean)
col_collection.objects.link(ob_wall1)
col_collection.objects.link(ob_wall1_001)
col_collection.objects.link(ob_wall1_002)
col_collection.objects.link(ob_wall1_003)
col_collection.objects.link(ob_wall1_004)
col_collection.objects.link(ob_wall1_005)
col_collection.objects.link(ob_wall1_006)
col_collection.objects.link(ob_wall1_007)
col_collection.objects.link(ob_wall1_008)
col_collection.objects.link(ob_wall1_009)
col_collection.objects.link(ob_wall1_010)

# ---- scene / render settings (as saved in the file)
scene.frame_start = 1; scene.frame_end = 250; scene.frame_set(0)
scene.render.engine = 'BLENDER_EEVEE_NEXT'
scene.cycles.use_denoising = False
scene.cycles.samples = 128
scene.cycles.sampling_pattern = 'TABULATED_SOBOL'
scene.cycles.use_adaptive_sampling = False
scene.cycles.use_light_tree = False
scene.view_settings.view_transform = 'Filmic'
bpy.context.view_layer.update()

# ---- added for rendering (the .blend has no active camera and no usable light): camera, sun
cam_auto = bpy.data.cameras.new('AutoCamera')
cam_auto.lens = 50.0
cam_auto.sensor_width = 36.0
cam_auto.clip_end = 1000.0
ob_auto_camera = bpy.data.objects.new('AutoCamera', cam_auto)
scene.collection.objects.link(ob_auto_camera)
ob_auto_camera.location = (48.9246, -57.2104, 39.8358)
ob_auto_camera.rotation_euler = (1.09748, -7.21219e-08, 0.694738)
scene.camera = ob_auto_camera
light_auto_sun = bpy.data.lights.new('AutoSun', 'SUN')
light_auto_sun.energy = 3.0
light_auto_sun.angle = 0.0523599
ob_auto_sun = bpy.data.objects.new('AutoSun', light_auto_sun)
scene.collection.objects.link(ob_auto_sun)
ob_auto_sun.rotation_euler = (0.872665, 0.174533, 0.523599)
bpy.context.view_layer.update()
